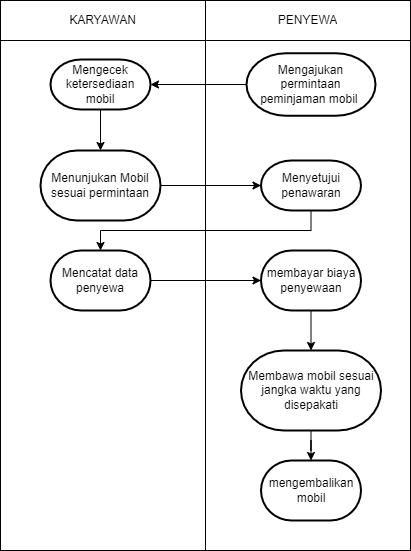

The diagram above was exported from draw.io. Its source (the exported page's mxGraphModel, read from the mxfile embedded in the PNG):
<mxGraphModel dx="872" dy="403" grid="1" gridSize="10" guides="1" tooltips="1" connect="1" arrows="1" fold="1" page="1" pageScale="1" pageWidth="850" pageHeight="1100" math="0" shadow="0">
  <root>
    <mxCell id="qaL7OL-Wbhwcqi1sVy4a-0" />
    <mxCell id="qaL7OL-Wbhwcqi1sVy4a-1" parent="qaL7OL-Wbhwcqi1sVy4a-0" />
    <mxCell id="qaL7OL-Wbhwcqi1sVy4a-2" value="" style="shape=table;startSize=0;container=1;collapsible=0;childLayout=tableLayout;" parent="qaL7OL-Wbhwcqi1sVy4a-1" vertex="1">
      <mxGeometry x="200" y="150" width="410" height="550" as="geometry" />
    </mxCell>
    <mxCell id="qaL7OL-Wbhwcqi1sVy4a-3" value="" style="shape=partialRectangle;collapsible=0;dropTarget=0;pointerEvents=0;fillColor=none;top=0;left=0;bottom=0;right=0;points=[[0,0.5],[1,0.5]];portConstraint=eastwest;" parent="qaL7OL-Wbhwcqi1sVy4a-2" vertex="1">
      <mxGeometry width="410" height="40" as="geometry" />
    </mxCell>
    <mxCell id="qaL7OL-Wbhwcqi1sVy4a-4" value="KARYAWAN" style="shape=partialRectangle;html=1;whiteSpace=wrap;connectable=0;overflow=hidden;fillColor=none;top=0;left=0;bottom=0;right=0;pointerEvents=1;" parent="qaL7OL-Wbhwcqi1sVy4a-3" vertex="1">
      <mxGeometry width="205" height="40" as="geometry">
        <mxRectangle width="205" height="40" as="alternateBounds" />
      </mxGeometry>
    </mxCell>
    <mxCell id="qaL7OL-Wbhwcqi1sVy4a-5" value="PENYEWA" style="shape=partialRectangle;html=1;whiteSpace=wrap;connectable=0;overflow=hidden;fillColor=none;top=0;left=0;bottom=0;right=0;pointerEvents=1;" parent="qaL7OL-Wbhwcqi1sVy4a-3" vertex="1">
      <mxGeometry x="205" width="205" height="40" as="geometry">
        <mxRectangle width="205" height="40" as="alternateBounds" />
      </mxGeometry>
    </mxCell>
    <mxCell id="qaL7OL-Wbhwcqi1sVy4a-6" value="" style="shape=partialRectangle;collapsible=0;dropTarget=0;pointerEvents=0;fillColor=none;top=0;left=0;bottom=0;right=0;points=[[0,0.5],[1,0.5]];portConstraint=eastwest;" parent="qaL7OL-Wbhwcqi1sVy4a-2" vertex="1">
      <mxGeometry y="40" width="410" height="510" as="geometry" />
    </mxCell>
    <mxCell id="qaL7OL-Wbhwcqi1sVy4a-7" value="" style="shape=partialRectangle;html=1;whiteSpace=wrap;connectable=0;overflow=hidden;fillColor=none;top=0;left=0;bottom=0;right=0;pointerEvents=1;" parent="qaL7OL-Wbhwcqi1sVy4a-6" vertex="1">
      <mxGeometry width="205" height="510" as="geometry">
        <mxRectangle width="205" height="510" as="alternateBounds" />
      </mxGeometry>
    </mxCell>
    <mxCell id="qaL7OL-Wbhwcqi1sVy4a-8" value="" style="shape=partialRectangle;html=1;whiteSpace=wrap;connectable=0;overflow=hidden;fillColor=none;top=0;left=0;bottom=0;right=0;pointerEvents=1;" parent="qaL7OL-Wbhwcqi1sVy4a-6" vertex="1">
      <mxGeometry x="205" width="205" height="510" as="geometry">
        <mxRectangle width="205" height="510" as="alternateBounds" />
      </mxGeometry>
    </mxCell>
    <mxCell id="w2_zucE8x3DIRGwagLgu-0" style="edgeStyle=orthogonalEdgeStyle;rounded=0;orthogonalLoop=1;jettySize=auto;html=1;exitX=0;exitY=0.5;exitDx=0;exitDy=0;exitPerimeter=0;entryX=1;entryY=0.5;entryDx=0;entryDy=0;entryPerimeter=0;" edge="1" parent="qaL7OL-Wbhwcqi1sVy4a-1" source="qaL7OL-Wbhwcqi1sVy4a-9" target="iEnvDS0DH9-rApQSssoZ-0">
      <mxGeometry relative="1" as="geometry" />
    </mxCell>
    <mxCell id="qaL7OL-Wbhwcqi1sVy4a-9" value="Mengajukan permintaan peminjaman mobil&amp;nbsp;" style="strokeWidth=2;html=1;shape=mxgraph.flowchart.terminator;whiteSpace=wrap;" parent="qaL7OL-Wbhwcqi1sVy4a-1" vertex="1">
      <mxGeometry x="446" y="202.75" width="129" height="62.5" as="geometry" />
    </mxCell>
    <mxCell id="w2_zucE8x3DIRGwagLgu-1" style="edgeStyle=orthogonalEdgeStyle;rounded=0;orthogonalLoop=1;jettySize=auto;html=1;entryX=0.5;entryY=0;entryDx=0;entryDy=0;entryPerimeter=0;" edge="1" parent="qaL7OL-Wbhwcqi1sVy4a-1" source="iEnvDS0DH9-rApQSssoZ-0" target="iEnvDS0DH9-rApQSssoZ-1">
      <mxGeometry relative="1" as="geometry" />
    </mxCell>
    <mxCell id="iEnvDS0DH9-rApQSssoZ-0" value="Mengecek ketersediaan mobil" style="strokeWidth=2;html=1;shape=mxgraph.flowchart.terminator;whiteSpace=wrap;" vertex="1" parent="qaL7OL-Wbhwcqi1sVy4a-1">
      <mxGeometry x="250" y="209" width="100" height="50" as="geometry" />
    </mxCell>
    <mxCell id="iEnvDS0DH9-rApQSssoZ-11" style="edgeStyle=orthogonalEdgeStyle;rounded=0;orthogonalLoop=1;jettySize=auto;html=1;exitX=1;exitY=0.5;exitDx=0;exitDy=0;exitPerimeter=0;" edge="1" parent="qaL7OL-Wbhwcqi1sVy4a-1" source="iEnvDS0DH9-rApQSssoZ-1" target="iEnvDS0DH9-rApQSssoZ-2">
      <mxGeometry relative="1" as="geometry" />
    </mxCell>
    <mxCell id="iEnvDS0DH9-rApQSssoZ-1" value="Menunjukan Mobil sesuai permintaan" style="strokeWidth=2;html=1;shape=mxgraph.flowchart.terminator;whiteSpace=wrap;" vertex="1" parent="qaL7OL-Wbhwcqi1sVy4a-1">
      <mxGeometry x="240" y="300" width="120" height="70" as="geometry" />
    </mxCell>
    <mxCell id="iEnvDS0DH9-rApQSssoZ-12" style="edgeStyle=orthogonalEdgeStyle;rounded=0;orthogonalLoop=1;jettySize=auto;html=1;exitX=0.5;exitY=1;exitDx=0;exitDy=0;exitPerimeter=0;entryX=0.5;entryY=0;entryDx=0;entryDy=0;entryPerimeter=0;" edge="1" parent="qaL7OL-Wbhwcqi1sVy4a-1" source="iEnvDS0DH9-rApQSssoZ-2" target="iEnvDS0DH9-rApQSssoZ-4">
      <mxGeometry relative="1" as="geometry" />
    </mxCell>
    <mxCell id="iEnvDS0DH9-rApQSssoZ-2" value="Menyetujui penawaran" style="strokeWidth=2;html=1;shape=mxgraph.flowchart.terminator;whiteSpace=wrap;" vertex="1" parent="qaL7OL-Wbhwcqi1sVy4a-1">
      <mxGeometry x="460.5" y="310" width="100" height="50" as="geometry" />
    </mxCell>
    <mxCell id="iEnvDS0DH9-rApQSssoZ-13" style="edgeStyle=orthogonalEdgeStyle;rounded=0;orthogonalLoop=1;jettySize=auto;html=1;exitX=1;exitY=0.5;exitDx=0;exitDy=0;exitPerimeter=0;" edge="1" parent="qaL7OL-Wbhwcqi1sVy4a-1" source="iEnvDS0DH9-rApQSssoZ-4" target="iEnvDS0DH9-rApQSssoZ-7">
      <mxGeometry relative="1" as="geometry" />
    </mxCell>
    <mxCell id="iEnvDS0DH9-rApQSssoZ-4" value="Mencatat data penyewa" style="strokeWidth=2;html=1;shape=mxgraph.flowchart.terminator;whiteSpace=wrap;" vertex="1" parent="qaL7OL-Wbhwcqi1sVy4a-1">
      <mxGeometry x="250" y="400" width="100" height="60" as="geometry" />
    </mxCell>
    <mxCell id="iEnvDS0DH9-rApQSssoZ-15" style="edgeStyle=orthogonalEdgeStyle;rounded=0;orthogonalLoop=1;jettySize=auto;html=1;exitX=0.5;exitY=1;exitDx=0;exitDy=0;exitPerimeter=0;" edge="1" parent="qaL7OL-Wbhwcqi1sVy4a-1" source="iEnvDS0DH9-rApQSssoZ-5" target="iEnvDS0DH9-rApQSssoZ-6">
      <mxGeometry relative="1" as="geometry" />
    </mxCell>
    <mxCell id="iEnvDS0DH9-rApQSssoZ-5" value="Membawa mobil sesuai jangka waktu yang disepakati" style="strokeWidth=2;html=1;shape=mxgraph.flowchart.terminator;whiteSpace=wrap;" vertex="1" parent="qaL7OL-Wbhwcqi1sVy4a-1">
      <mxGeometry x="440.5" y="500" width="140" height="80" as="geometry" />
    </mxCell>
    <mxCell id="iEnvDS0DH9-rApQSssoZ-6" value="mengembalikan mobil" style="strokeWidth=2;html=1;shape=mxgraph.flowchart.terminator;whiteSpace=wrap;" vertex="1" parent="qaL7OL-Wbhwcqi1sVy4a-1">
      <mxGeometry x="460.5" y="610" width="100" height="60" as="geometry" />
    </mxCell>
    <mxCell id="iEnvDS0DH9-rApQSssoZ-14" style="edgeStyle=orthogonalEdgeStyle;rounded=0;orthogonalLoop=1;jettySize=auto;html=1;exitX=0.5;exitY=1;exitDx=0;exitDy=0;exitPerimeter=0;entryX=0.5;entryY=0;entryDx=0;entryDy=0;entryPerimeter=0;" edge="1" parent="qaL7OL-Wbhwcqi1sVy4a-1" source="iEnvDS0DH9-rApQSssoZ-7" target="iEnvDS0DH9-rApQSssoZ-5">
      <mxGeometry relative="1" as="geometry" />
    </mxCell>
    <mxCell id="iEnvDS0DH9-rApQSssoZ-7" value="membayar biaya penyewaan" style="strokeWidth=2;html=1;shape=mxgraph.flowchart.terminator;whiteSpace=wrap;" vertex="1" parent="qaL7OL-Wbhwcqi1sVy4a-1">
      <mxGeometry x="460.5" y="400" width="100" height="60" as="geometry" />
    </mxCell>
  </root>
</mxGraphModel>